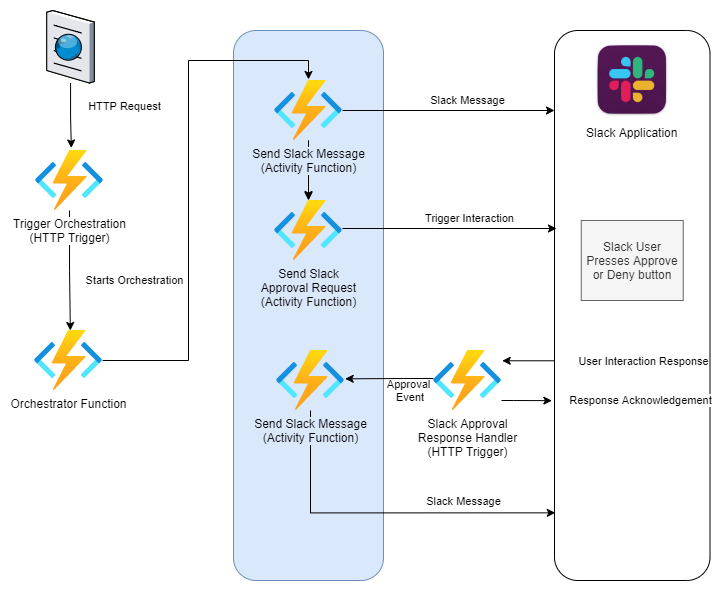

The diagram above was exported from draw.io. Its source (the exported page's mxGraphModel, read from the mxfile embedded in the PNG):
<mxGraphModel dx="981" dy="650" grid="1" gridSize="10" guides="1" tooltips="1" connect="1" arrows="1" fold="1" page="1" pageScale="1" pageWidth="850" pageHeight="1100" math="0" shadow="0">
  <root>
    <mxCell id="0" />
    <mxCell id="1" parent="0" />
    <mxCell id="2ZsOjp_2QYbUbKJvPq5D-7" value="" style="rounded=1;whiteSpace=wrap;html=1;" parent="1" vertex="1">
      <mxGeometry x="731" y="90" width="155.5" height="550" as="geometry" />
    </mxCell>
    <mxCell id="2ZsOjp_2QYbUbKJvPq5D-25" value="" style="rounded=1;whiteSpace=wrap;html=1;fillColor=#dae8fc;strokeColor=#6c8ebf;" parent="1" vertex="1">
      <mxGeometry x="410" y="90" width="150" height="550" as="geometry" />
    </mxCell>
    <mxCell id="2ZsOjp_2QYbUbKJvPq5D-23" style="edgeStyle=orthogonalEdgeStyle;rounded=0;orthogonalLoop=1;jettySize=auto;html=1;entryX=1.01;entryY=0.172;entryDx=0;entryDy=0;entryPerimeter=0;" parent="1" source="2ZsOjp_2QYbUbKJvPq5D-7" edge="1" target="2ZsOjp_2QYbUbKJvPq5D-21">
      <mxGeometry relative="1" as="geometry">
        <mxPoint x="690" y="410" as="targetPoint" />
        <Array as="points">
          <mxPoint x="679" y="420" />
        </Array>
      </mxGeometry>
    </mxCell>
    <mxCell id="2ZsOjp_2QYbUbKJvPq5D-24" value="User Interaction Response" style="edgeLabel;html=1;align=center;verticalAlign=middle;resizable=0;points=[];" parent="2ZsOjp_2QYbUbKJvPq5D-23" vertex="1" connectable="0">
      <mxGeometry x="0.2331" relative="1" as="geometry">
        <mxPoint x="121" as="offset" />
      </mxGeometry>
    </mxCell>
    <mxCell id="2ZsOjp_2QYbUbKJvPq5D-6" style="edgeStyle=orthogonalEdgeStyle;rounded=0;orthogonalLoop=1;jettySize=auto;html=1;entryX=0.527;entryY=0;entryDx=0;entryDy=0;entryPerimeter=0;" parent="1" source="2ZsOjp_2QYbUbKJvPq5D-1" target="2ZsOjp_2QYbUbKJvPq5D-2" edge="1">
      <mxGeometry relative="1" as="geometry" />
    </mxCell>
    <mxCell id="2ZsOjp_2QYbUbKJvPq5D-17" value="Starts Orchestration" style="edgeLabel;html=1;align=center;verticalAlign=middle;resizable=0;points=[];" parent="2ZsOjp_2QYbUbKJvPq5D-6" vertex="1" connectable="0">
      <mxGeometry x="0.2623" y="1" relative="1" as="geometry">
        <mxPoint x="63" y="-6" as="offset" />
      </mxGeometry>
    </mxCell>
    <mxCell id="2ZsOjp_2QYbUbKJvPq5D-1" value="Trigger Orchestration&lt;br&gt;(HTTP Trigger)" style="aspect=fixed;html=1;points=[];align=center;image;fontSize=12;image=img/lib/azure2/compute/Function_Apps.svg;" parent="1" vertex="1">
      <mxGeometry x="212" y="210" width="68" height="60" as="geometry" />
    </mxCell>
    <mxCell id="2ZsOjp_2QYbUbKJvPq5D-18" style="edgeStyle=orthogonalEdgeStyle;rounded=0;orthogonalLoop=1;jettySize=auto;html=1;entryX=0.5;entryY=-0.017;entryDx=0;entryDy=0;entryPerimeter=0;" parent="1" source="2ZsOjp_2QYbUbKJvPq5D-2" target="2ZsOjp_2QYbUbKJvPq5D-3" edge="1">
      <mxGeometry relative="1" as="geometry" />
    </mxCell>
    <mxCell id="2ZsOjp_2QYbUbKJvPq5D-2" value="Orchestrator Function" style="aspect=fixed;html=1;points=[];align=center;image;fontSize=12;image=img/lib/azure2/compute/Function_Apps.svg;" parent="1" vertex="1">
      <mxGeometry x="211" y="390" width="68" height="60" as="geometry" />
    </mxCell>
    <mxCell id="2ZsOjp_2QYbUbKJvPq5D-8" style="edgeStyle=orthogonalEdgeStyle;rounded=0;orthogonalLoop=1;jettySize=auto;html=1;" parent="1" source="2ZsOjp_2QYbUbKJvPq5D-3" edge="1">
      <mxGeometry relative="1" as="geometry">
        <mxPoint x="731" y="170" as="targetPoint" />
        <Array as="points" />
      </mxGeometry>
    </mxCell>
    <mxCell id="2ZsOjp_2QYbUbKJvPq5D-30" value="Slack Message" style="edgeLabel;html=1;align=center;verticalAlign=middle;resizable=0;points=[];" parent="2ZsOjp_2QYbUbKJvPq5D-8" vertex="1" connectable="0">
      <mxGeometry x="0.1745" y="2" relative="1" as="geometry">
        <mxPoint y="-8" as="offset" />
      </mxGeometry>
    </mxCell>
    <mxCell id="2ZsOjp_2QYbUbKJvPq5D-19" style="edgeStyle=orthogonalEdgeStyle;rounded=0;orthogonalLoop=1;jettySize=auto;html=1;entryX=0.5;entryY=-0.017;entryDx=0;entryDy=0;entryPerimeter=0;" parent="1" source="2ZsOjp_2QYbUbKJvPq5D-3" target="2ZsOjp_2QYbUbKJvPq5D-4" edge="1">
      <mxGeometry relative="1" as="geometry" />
    </mxCell>
    <mxCell id="2ZsOjp_2QYbUbKJvPq5D-26" value="" style="edgeStyle=orthogonalEdgeStyle;rounded=0;orthogonalLoop=1;jettySize=auto;html=1;" parent="1" source="2ZsOjp_2QYbUbKJvPq5D-3" target="2ZsOjp_2QYbUbKJvPq5D-4" edge="1">
      <mxGeometry relative="1" as="geometry" />
    </mxCell>
    <mxCell id="2ZsOjp_2QYbUbKJvPq5D-3" value="Send Slack Message&lt;br&gt;(Activity Function)" style="aspect=fixed;html=1;points=[];align=center;image;fontSize=12;image=img/lib/azure2/compute/Function_Apps.svg;labelBackgroundColor=#DAE8FC;" parent="1" vertex="1">
      <mxGeometry x="451" y="140" width="68" height="60" as="geometry" />
    </mxCell>
    <mxCell id="2ZsOjp_2QYbUbKJvPq5D-9" style="edgeStyle=orthogonalEdgeStyle;rounded=0;orthogonalLoop=1;jettySize=auto;html=1;" parent="1" source="2ZsOjp_2QYbUbKJvPq5D-4" edge="1">
      <mxGeometry relative="1" as="geometry">
        <mxPoint x="733" y="288" as="targetPoint" />
        <Array as="points">
          <mxPoint x="611" y="288" />
          <mxPoint x="611" y="288" />
        </Array>
      </mxGeometry>
    </mxCell>
    <mxCell id="2ZsOjp_2QYbUbKJvPq5D-20" value="Trigger Interaction" style="edgeLabel;html=1;align=center;verticalAlign=middle;resizable=0;points=[];" parent="2ZsOjp_2QYbUbKJvPq5D-9" vertex="1" connectable="0">
      <mxGeometry x="-0.1508" y="-1" relative="1" as="geometry">
        <mxPoint x="36" y="-11" as="offset" />
      </mxGeometry>
    </mxCell>
    <mxCell id="2ZsOjp_2QYbUbKJvPq5D-4" value="Send Slack&lt;br&gt;Approval Request&lt;br&gt;(Activity Function)" style="aspect=fixed;html=1;points=[];align=center;image;fontSize=12;image=img/lib/azure2/compute/Function_Apps.svg;labelBackgroundColor=#DAE8FC;" parent="1" vertex="1">
      <mxGeometry x="451" y="260" width="68" height="60" as="geometry" />
    </mxCell>
    <mxCell id="2ZsOjp_2QYbUbKJvPq5D-5" value="Slack Application" style="shape=image;verticalLabelPosition=bottom;labelBackgroundColor=#ffffff;verticalAlign=top;aspect=fixed;imageAspect=0;image=data:image/jpeg,(base64 omitted: 5008 chars);" parent="1" vertex="1">
      <mxGeometry x="769.25" y="100" width="79" height="79" as="geometry" />
    </mxCell>
    <mxCell id="2ZsOjp_2QYbUbKJvPq5D-14" style="edgeStyle=orthogonalEdgeStyle;rounded=0;orthogonalLoop=1;jettySize=auto;html=1;entryX=0.527;entryY=-0.042;entryDx=0;entryDy=0;entryPerimeter=0;" parent="1" source="2ZsOjp_2QYbUbKJvPq5D-15" target="2ZsOjp_2QYbUbKJvPq5D-1" edge="1">
      <mxGeometry relative="1" as="geometry">
        <mxPoint x="-89" y="420" as="sourcePoint" />
        <mxPoint x="236" y="200" as="targetPoint" />
        <Array as="points" />
      </mxGeometry>
    </mxCell>
    <mxCell id="2ZsOjp_2QYbUbKJvPq5D-16" value="HTTP Request" style="edgeLabel;html=1;align=center;verticalAlign=middle;resizable=0;points=[];" parent="2ZsOjp_2QYbUbKJvPq5D-14" vertex="1" connectable="0">
      <mxGeometry x="0.2015" y="1" relative="1" as="geometry">
        <mxPoint x="52" y="-15" as="offset" />
      </mxGeometry>
    </mxCell>
    <mxCell id="2ZsOjp_2QYbUbKJvPq5D-15" value="" style="verticalLabelPosition=bottom;sketch=0;aspect=fixed;html=1;verticalAlign=top;strokeColor=none;align=center;outlineConnect=0;shape=mxgraph.citrix.browser;" parent="1" vertex="1">
      <mxGeometry x="223.25" y="70" width="47.5" height="72.5" as="geometry" />
    </mxCell>
    <mxCell id="2ZsOjp_2QYbUbKJvPq5D-27" style="edgeStyle=orthogonalEdgeStyle;rounded=0;orthogonalLoop=1;jettySize=auto;html=1;entryX=-0.017;entryY=0.673;entryDx=0;entryDy=0;entryPerimeter=0;" parent="1" source="2ZsOjp_2QYbUbKJvPq5D-21" target="2ZsOjp_2QYbUbKJvPq5D-7" edge="1">
      <mxGeometry relative="1" as="geometry">
        <Array as="points">
          <mxPoint x="690" y="460" />
          <mxPoint x="690" y="460" />
        </Array>
      </mxGeometry>
    </mxCell>
    <mxCell id="2ZsOjp_2QYbUbKJvPq5D-28" value="Response Acknowledgement" style="edgeLabel;html=1;align=center;verticalAlign=middle;resizable=0;points=[];" parent="2ZsOjp_2QYbUbKJvPq5D-27" vertex="1" connectable="0">
      <mxGeometry x="0.2637" y="2" relative="1" as="geometry">
        <mxPoint x="107" y="2" as="offset" />
      </mxGeometry>
    </mxCell>
    <mxCell id="2ZsOjp_2QYbUbKJvPq5D-34" style="edgeStyle=orthogonalEdgeStyle;rounded=0;orthogonalLoop=1;jettySize=auto;html=1;entryX=1.01;entryY=0.472;entryDx=0;entryDy=0;entryPerimeter=0;" parent="1" source="2ZsOjp_2QYbUbKJvPq5D-21" target="2ZsOjp_2QYbUbKJvPq5D-36" edge="1">
      <mxGeometry relative="1" as="geometry">
        <Array as="points">
          <mxPoint x="580" y="438" />
          <mxPoint x="580" y="438" />
        </Array>
      </mxGeometry>
    </mxCell>
    <mxCell id="2ZsOjp_2QYbUbKJvPq5D-35" value="Approval&lt;br&gt;&amp;nbsp;Event" style="edgeLabel;html=1;align=center;verticalAlign=middle;resizable=0;points=[];labelBackgroundColor=none;" parent="2ZsOjp_2QYbUbKJvPq5D-34" vertex="1" connectable="0">
      <mxGeometry x="-0.0593" y="1" relative="1" as="geometry">
        <mxPoint x="16" y="11" as="offset" />
      </mxGeometry>
    </mxCell>
    <mxCell id="2ZsOjp_2QYbUbKJvPq5D-21" value="Slack Approval&lt;br&gt;Response Handler&lt;br&gt;(HTTP Trigger)" style="aspect=fixed;html=1;points=[];align=center;image;fontSize=12;image=img/lib/azure2/compute/Function_Apps.svg;labelBackgroundColor=default;" parent="1" vertex="1">
      <mxGeometry x="610" y="410" width="68" height="60" as="geometry" />
    </mxCell>
    <mxCell id="2ZsOjp_2QYbUbKJvPq5D-32" value="Slack User Presses Approve or Deny button" style="text;html=1;strokeColor=#666666;fillColor=#f5f5f5;align=center;verticalAlign=middle;whiteSpace=wrap;rounded=0;labelBackgroundColor=none;fontColor=#333333;" parent="1" vertex="1">
      <mxGeometry x="757.75" y="280" width="102" height="80" as="geometry" />
    </mxCell>
    <mxCell id="2ZsOjp_2QYbUbKJvPq5D-39" style="edgeStyle=orthogonalEdgeStyle;rounded=0;orthogonalLoop=1;jettySize=auto;html=1;entryX=0.005;entryY=0.877;entryDx=0;entryDy=0;entryPerimeter=0;" parent="1" source="2ZsOjp_2QYbUbKJvPq5D-36" target="2ZsOjp_2QYbUbKJvPq5D-7" edge="1">
      <mxGeometry relative="1" as="geometry">
        <Array as="points">
          <mxPoint x="487" y="572" />
        </Array>
      </mxGeometry>
    </mxCell>
    <mxCell id="2ZsOjp_2QYbUbKJvPq5D-40" value="Slack Message" style="edgeLabel;html=1;align=center;verticalAlign=middle;resizable=0;points=[];" parent="2ZsOjp_2QYbUbKJvPq5D-39" vertex="1" connectable="0">
      <mxGeometry x="0.3963" y="1" relative="1" as="geometry">
        <mxPoint x="13" y="-11" as="offset" />
      </mxGeometry>
    </mxCell>
    <mxCell id="2ZsOjp_2QYbUbKJvPq5D-36" value="Send Slack Message&lt;br&gt;(Activity Function)" style="aspect=fixed;html=1;points=[];align=center;image;fontSize=12;image=img/lib/azure2/compute/Function_Apps.svg;labelBackgroundColor=#DAE8FC;" parent="1" vertex="1">
      <mxGeometry x="453" y="410" width="68" height="60" as="geometry" />
    </mxCell>
  </root>
</mxGraphModel>